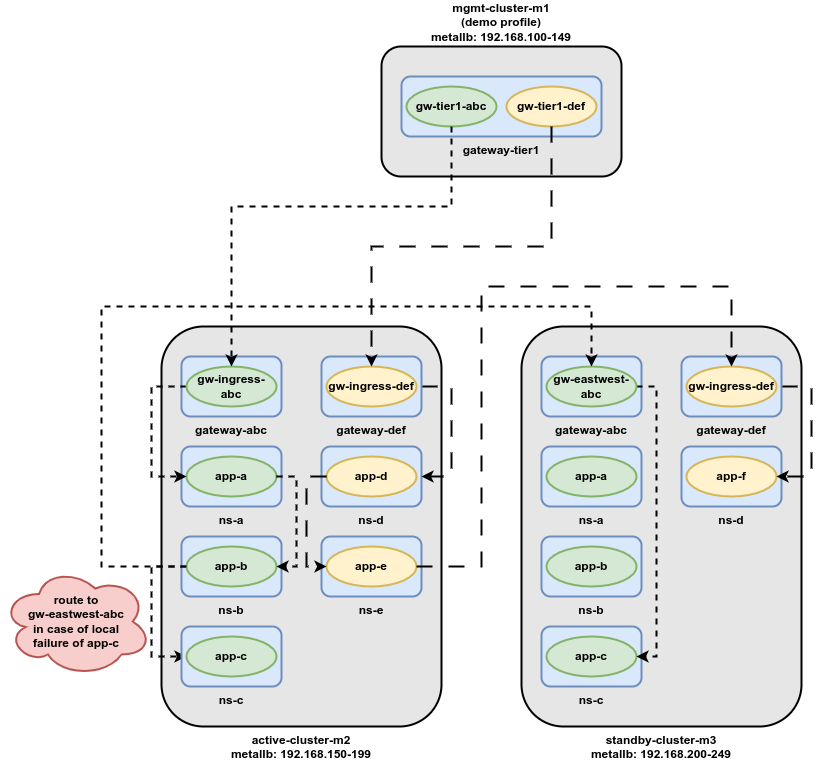

The diagram above was exported from draw.io. Its source (the exported page's mxGraphModel, read from the mxfile embedded in the PNG):
<mxGraphModel dx="2000" dy="1074" grid="1" gridSize="10" guides="1" tooltips="1" connect="1" arrows="1" fold="1" page="1" pageScale="1" pageWidth="1169" pageHeight="827" math="0" shadow="0">
  <root>
    <mxCell id="0" />
    <mxCell id="1" parent="0" />
    <mxCell id="AfPRDw23pXee6Km9Rq1h-1" value="mgmt-cluster-m1&lt;br&gt;(demo profile)&lt;br&gt;metallb: 192.168.100-149" style="rounded=1;whiteSpace=wrap;html=1;fillColor=#E6E6E6;labelPosition=center;verticalLabelPosition=top;align=center;verticalAlign=bottom;fontStyle=1;strokeWidth=2;" vertex="1" parent="1">
      <mxGeometry x="420" y="80" width="240" height="130" as="geometry" />
    </mxCell>
    <mxCell id="AfPRDw23pXee6Km9Rq1h-2" value="active-cluster-m2&lt;br&gt;metallb: 192.168.150-199" style="rounded=1;whiteSpace=wrap;html=1;fillColor=#E6E6E6;labelPosition=center;verticalLabelPosition=bottom;align=center;verticalAlign=top;fontStyle=1;strokeWidth=2;" vertex="1" parent="1">
      <mxGeometry x="200" y="360" width="280" height="400" as="geometry" />
    </mxCell>
    <mxCell id="AfPRDw23pXee6Km9Rq1h-10" value="standby-cluster-m3&lt;br&gt;metallb: 192.168.200-249" style="rounded=1;whiteSpace=wrap;html=1;fillColor=#E6E6E6;labelPosition=center;verticalLabelPosition=bottom;align=center;verticalAlign=top;fontStyle=1;strokeWidth=2;" vertex="1" parent="1">
      <mxGeometry x="560" y="360" width="280" height="400" as="geometry" />
    </mxCell>
    <mxCell id="AfPRDw23pXee6Km9Rq1h-14" style="edgeStyle=orthogonalEdgeStyle;rounded=0;orthogonalLoop=1;jettySize=auto;html=1;exitX=0.5;exitY=1;exitDx=0;exitDy=0;dashed=1;strokeWidth=2;" edge="1" parent="1" source="AfPRDw23pXee6Km9Rq1h-1" target="AfPRDw23pXee6Km9Rq1h-1">
      <mxGeometry relative="1" as="geometry" />
    </mxCell>
    <mxCell id="AfPRDw23pXee6Km9Rq1h-15" value="gateway-tier1" style="rounded=1;whiteSpace=wrap;html=1;strokeWidth=2;labelPosition=center;verticalLabelPosition=bottom;align=center;verticalAlign=top;fillColor=#dae8fc;strokeColor=#6c8ebf;fontStyle=1" vertex="1" parent="1">
      <mxGeometry x="440" y="110" width="200" height="60" as="geometry" />
    </mxCell>
    <mxCell id="AfPRDw23pXee6Km9Rq1h-16" value="gw-tier1-abc" style="ellipse;whiteSpace=wrap;html=1;strokeWidth=2;fillColor=#d5e8d4;strokeColor=#82b366;fontStyle=1" vertex="1" parent="1">
      <mxGeometry x="445" y="120" width="90" height="40" as="geometry" />
    </mxCell>
    <mxCell id="AfPRDw23pXee6Km9Rq1h-17" value="gw-tier1-def" style="ellipse;whiteSpace=wrap;html=1;strokeWidth=2;fillColor=#fff2cc;strokeColor=#d6b656;fontStyle=1" vertex="1" parent="1">
      <mxGeometry x="545" y="120" width="90" height="40" as="geometry" />
    </mxCell>
    <mxCell id="AfPRDw23pXee6Km9Rq1h-18" value="ns-a" style="rounded=1;whiteSpace=wrap;html=1;strokeWidth=2;labelPosition=center;verticalLabelPosition=bottom;align=center;verticalAlign=top;fillColor=#dae8fc;strokeColor=#6c8ebf;fontStyle=1" vertex="1" parent="1">
      <mxGeometry x="220" y="480" width="100" height="60" as="geometry" />
    </mxCell>
    <mxCell id="AfPRDw23pXee6Km9Rq1h-19" value="app-a" style="ellipse;whiteSpace=wrap;html=1;strokeWidth=2;fillColor=#d5e8d4;strokeColor=#82b366;fontStyle=1" vertex="1" parent="1">
      <mxGeometry x="225" y="490" width="90" height="40" as="geometry" />
    </mxCell>
    <mxCell id="AfPRDw23pXee6Km9Rq1h-21" value="ns-b" style="rounded=1;whiteSpace=wrap;html=1;strokeWidth=2;labelPosition=center;verticalLabelPosition=bottom;align=center;verticalAlign=top;fillColor=#dae8fc;strokeColor=#6c8ebf;fontStyle=1" vertex="1" parent="1">
      <mxGeometry x="220" y="570" width="100" height="60" as="geometry" />
    </mxCell>
    <mxCell id="AfPRDw23pXee6Km9Rq1h-60" style="edgeStyle=orthogonalEdgeStyle;rounded=0;orthogonalLoop=1;jettySize=auto;html=1;exitX=0;exitY=0.5;exitDx=0;exitDy=0;entryX=0;entryY=0.5;entryDx=0;entryDy=0;dashed=1;strokeWidth=2;" edge="1" parent="1" source="AfPRDw23pXee6Km9Rq1h-22" target="AfPRDw23pXee6Km9Rq1h-26">
      <mxGeometry relative="1" as="geometry">
        <Array as="points">
          <mxPoint x="190" y="600" />
          <mxPoint x="190" y="690" />
        </Array>
      </mxGeometry>
    </mxCell>
    <mxCell id="AfPRDw23pXee6Km9Rq1h-22" value="app-b" style="ellipse;whiteSpace=wrap;html=1;strokeWidth=2;fillColor=#d5e8d4;strokeColor=#82b366;fontStyle=1" vertex="1" parent="1">
      <mxGeometry x="225" y="580" width="90" height="40" as="geometry" />
    </mxCell>
    <mxCell id="AfPRDw23pXee6Km9Rq1h-25" value="ns-c" style="rounded=1;whiteSpace=wrap;html=1;strokeWidth=2;labelPosition=center;verticalLabelPosition=bottom;align=center;verticalAlign=top;fillColor=#dae8fc;strokeColor=#6c8ebf;fontStyle=1" vertex="1" parent="1">
      <mxGeometry x="220" y="660" width="100" height="60" as="geometry" />
    </mxCell>
    <mxCell id="AfPRDw23pXee6Km9Rq1h-26" value="app-c" style="ellipse;whiteSpace=wrap;html=1;strokeWidth=2;fillColor=#d5e8d4;strokeColor=#82b366;fontStyle=1" vertex="1" parent="1">
      <mxGeometry x="225" y="670" width="90" height="40" as="geometry" />
    </mxCell>
    <mxCell id="AfPRDw23pXee6Km9Rq1h-27" value="ns-d" style="rounded=1;whiteSpace=wrap;html=1;strokeWidth=2;labelPosition=center;verticalLabelPosition=bottom;align=center;verticalAlign=top;fillColor=#dae8fc;strokeColor=#6c8ebf;fontStyle=1" vertex="1" parent="1">
      <mxGeometry x="360" y="480" width="100" height="60" as="geometry" />
    </mxCell>
    <mxCell id="AfPRDw23pXee6Km9Rq1h-28" value="app-d" style="ellipse;whiteSpace=wrap;html=1;strokeWidth=2;fillColor=#fff2cc;strokeColor=#d6b656;fontStyle=1" vertex="1" parent="1">
      <mxGeometry x="365" y="490" width="90" height="40" as="geometry" />
    </mxCell>
    <mxCell id="AfPRDw23pXee6Km9Rq1h-29" value="ns-e" style="rounded=1;whiteSpace=wrap;html=1;strokeWidth=2;labelPosition=center;verticalLabelPosition=bottom;align=center;verticalAlign=top;fillColor=#dae8fc;strokeColor=#6c8ebf;fontStyle=1" vertex="1" parent="1">
      <mxGeometry x="360" y="570" width="100" height="60" as="geometry" />
    </mxCell>
    <mxCell id="AfPRDw23pXee6Km9Rq1h-30" value="app-e" style="ellipse;whiteSpace=wrap;html=1;strokeWidth=2;fillColor=#fff2cc;strokeColor=#d6b656;fontStyle=1" vertex="1" parent="1">
      <mxGeometry x="365" y="580" width="90" height="40" as="geometry" />
    </mxCell>
    <mxCell id="AfPRDw23pXee6Km9Rq1h-35" value="ns-a" style="rounded=1;whiteSpace=wrap;html=1;strokeWidth=2;labelPosition=center;verticalLabelPosition=bottom;align=center;verticalAlign=top;fillColor=#dae8fc;strokeColor=#6c8ebf;fontStyle=1" vertex="1" parent="1">
      <mxGeometry x="580" y="480" width="100" height="60" as="geometry" />
    </mxCell>
    <mxCell id="AfPRDw23pXee6Km9Rq1h-36" value="app-a" style="ellipse;whiteSpace=wrap;html=1;strokeWidth=2;fillColor=#d5e8d4;strokeColor=#82b366;fontStyle=1" vertex="1" parent="1">
      <mxGeometry x="585" y="490" width="90" height="40" as="geometry" />
    </mxCell>
    <mxCell id="AfPRDw23pXee6Km9Rq1h-37" value="ns-b" style="rounded=1;whiteSpace=wrap;html=1;strokeWidth=2;labelPosition=center;verticalLabelPosition=bottom;align=center;verticalAlign=top;fillColor=#dae8fc;strokeColor=#6c8ebf;fontStyle=1" vertex="1" parent="1">
      <mxGeometry x="580" y="570" width="100" height="60" as="geometry" />
    </mxCell>
    <mxCell id="AfPRDw23pXee6Km9Rq1h-38" value="app-b" style="ellipse;whiteSpace=wrap;html=1;strokeWidth=2;fillColor=#d5e8d4;strokeColor=#82b366;fontStyle=1" vertex="1" parent="1">
      <mxGeometry x="585" y="580" width="90" height="40" as="geometry" />
    </mxCell>
    <mxCell id="AfPRDw23pXee6Km9Rq1h-39" value="ns-c" style="rounded=1;whiteSpace=wrap;html=1;strokeWidth=2;labelPosition=center;verticalLabelPosition=bottom;align=center;verticalAlign=top;fillColor=#dae8fc;strokeColor=#6c8ebf;fontStyle=1" vertex="1" parent="1">
      <mxGeometry x="580" y="660" width="100" height="60" as="geometry" />
    </mxCell>
    <mxCell id="AfPRDw23pXee6Km9Rq1h-40" value="app-c" style="ellipse;whiteSpace=wrap;html=1;strokeWidth=2;fillColor=#d5e8d4;strokeColor=#82b366;fontStyle=1" vertex="1" parent="1">
      <mxGeometry x="585" y="670" width="90" height="40" as="geometry" />
    </mxCell>
    <mxCell id="AfPRDw23pXee6Km9Rq1h-41" value="ns-d" style="rounded=1;whiteSpace=wrap;html=1;strokeWidth=2;labelPosition=center;verticalLabelPosition=bottom;align=center;verticalAlign=top;fillColor=#dae8fc;strokeColor=#6c8ebf;fontStyle=1" vertex="1" parent="1">
      <mxGeometry x="720" y="480" width="100" height="60" as="geometry" />
    </mxCell>
    <mxCell id="AfPRDw23pXee6Km9Rq1h-42" value="app-f" style="ellipse;whiteSpace=wrap;html=1;strokeWidth=2;fillColor=#fff2cc;strokeColor=#d6b656;fontStyle=1" vertex="1" parent="1">
      <mxGeometry x="725" y="490" width="90" height="40" as="geometry" />
    </mxCell>
    <mxCell id="AfPRDw23pXee6Km9Rq1h-46" value="gateway-abc" style="rounded=1;whiteSpace=wrap;html=1;strokeWidth=2;labelPosition=center;verticalLabelPosition=bottom;align=center;verticalAlign=top;fillColor=#dae8fc;strokeColor=#6c8ebf;fontStyle=1" vertex="1" parent="1">
      <mxGeometry x="220" y="390" width="100" height="60" as="geometry" />
    </mxCell>
    <mxCell id="AfPRDw23pXee6Km9Rq1h-58" style="edgeStyle=orthogonalEdgeStyle;rounded=0;orthogonalLoop=1;jettySize=auto;html=1;exitX=0;exitY=0.5;exitDx=0;exitDy=0;entryX=0;entryY=0.5;entryDx=0;entryDy=0;dashed=1;strokeWidth=2;" edge="1" parent="1" source="AfPRDw23pXee6Km9Rq1h-47" target="AfPRDw23pXee6Km9Rq1h-19">
      <mxGeometry relative="1" as="geometry">
        <Array as="points">
          <mxPoint x="190" y="420" />
          <mxPoint x="190" y="510" />
        </Array>
      </mxGeometry>
    </mxCell>
    <mxCell id="AfPRDw23pXee6Km9Rq1h-47" value="gw-ingress-abc" style="ellipse;whiteSpace=wrap;html=1;strokeWidth=2;fillColor=#d5e8d4;strokeColor=#82b366;fontStyle=1" vertex="1" parent="1">
      <mxGeometry x="225" y="400" width="90" height="40" as="geometry" />
    </mxCell>
    <mxCell id="AfPRDw23pXee6Km9Rq1h-50" value="gateway-abc" style="rounded=1;whiteSpace=wrap;html=1;strokeWidth=2;labelPosition=center;verticalLabelPosition=bottom;align=center;verticalAlign=top;fillColor=#dae8fc;strokeColor=#6c8ebf;fontStyle=1" vertex="1" parent="1">
      <mxGeometry x="580" y="390" width="100" height="60" as="geometry" />
    </mxCell>
    <mxCell id="AfPRDw23pXee6Km9Rq1h-68" style="edgeStyle=orthogonalEdgeStyle;rounded=0;orthogonalLoop=1;jettySize=auto;html=1;exitX=1;exitY=0.5;exitDx=0;exitDy=0;entryX=1;entryY=0.5;entryDx=0;entryDy=0;dashed=1;strokeWidth=2;" edge="1" parent="1" source="AfPRDw23pXee6Km9Rq1h-51" target="AfPRDw23pXee6Km9Rq1h-40">
      <mxGeometry relative="1" as="geometry" />
    </mxCell>
    <mxCell id="AfPRDw23pXee6Km9Rq1h-51" value="gw-eastwest-abc" style="ellipse;whiteSpace=wrap;html=1;strokeWidth=2;fillColor=#d5e8d4;strokeColor=#82b366;fontStyle=1" vertex="1" parent="1">
      <mxGeometry x="585" y="400" width="90" height="40" as="geometry" />
    </mxCell>
    <mxCell id="AfPRDw23pXee6Km9Rq1h-62" style="edgeStyle=orthogonalEdgeStyle;rounded=0;orthogonalLoop=1;jettySize=auto;html=1;exitX=1;exitY=0.5;exitDx=0;exitDy=0;entryX=1;entryY=0.5;entryDx=0;entryDy=0;dashed=1;strokeWidth=2;dashPattern=8 8;" edge="1" parent="1" source="AfPRDw23pXee6Km9Rq1h-52" target="AfPRDw23pXee6Km9Rq1h-27">
      <mxGeometry relative="1" as="geometry">
        <Array as="points">
          <mxPoint x="490" y="420" />
          <mxPoint x="490" y="510" />
        </Array>
      </mxGeometry>
    </mxCell>
    <mxCell id="AfPRDw23pXee6Km9Rq1h-52" value="gateway-def" style="rounded=1;whiteSpace=wrap;html=1;strokeWidth=2;labelPosition=center;verticalLabelPosition=bottom;align=center;verticalAlign=top;fillColor=#dae8fc;strokeColor=#6c8ebf;fontStyle=1" vertex="1" parent="1">
      <mxGeometry x="360" y="390" width="100" height="60" as="geometry" />
    </mxCell>
    <mxCell id="AfPRDw23pXee6Km9Rq1h-53" value="gw-ingress-def" style="ellipse;whiteSpace=wrap;html=1;strokeWidth=2;fillColor=#fff2cc;strokeColor=#d6b656;fontStyle=1" vertex="1" parent="1">
      <mxGeometry x="365" y="400" width="90" height="40" as="geometry" />
    </mxCell>
    <mxCell id="AfPRDw23pXee6Km9Rq1h-65" style="edgeStyle=orthogonalEdgeStyle;rounded=0;orthogonalLoop=1;jettySize=auto;html=1;exitX=1;exitY=0.5;exitDx=0;exitDy=0;entryX=1;entryY=0.5;entryDx=0;entryDy=0;dashed=1;strokeWidth=2;dashPattern=8 8;" edge="1" parent="1" source="AfPRDw23pXee6Km9Rq1h-55" target="AfPRDw23pXee6Km9Rq1h-42">
      <mxGeometry relative="1" as="geometry">
        <Array as="points">
          <mxPoint x="850" y="420" />
          <mxPoint x="850" y="510" />
        </Array>
      </mxGeometry>
    </mxCell>
    <mxCell id="AfPRDw23pXee6Km9Rq1h-55" value="gateway-def" style="rounded=1;whiteSpace=wrap;html=1;strokeWidth=2;labelPosition=center;verticalLabelPosition=bottom;align=center;verticalAlign=top;fillColor=#dae8fc;strokeColor=#6c8ebf;fontStyle=1" vertex="1" parent="1">
      <mxGeometry x="720" y="390" width="100" height="60" as="geometry" />
    </mxCell>
    <mxCell id="AfPRDw23pXee6Km9Rq1h-56" value="gw-ingress-def" style="ellipse;whiteSpace=wrap;html=1;strokeWidth=2;fillColor=#fff2cc;strokeColor=#d6b656;fontStyle=1" vertex="1" parent="1">
      <mxGeometry x="725" y="400" width="90" height="40" as="geometry" />
    </mxCell>
    <mxCell id="AfPRDw23pXee6Km9Rq1h-57" style="edgeStyle=orthogonalEdgeStyle;rounded=0;orthogonalLoop=1;jettySize=auto;html=1;exitX=0.5;exitY=1;exitDx=0;exitDy=0;dashed=1;strokeWidth=2;" edge="1" parent="1" source="AfPRDw23pXee6Km9Rq1h-16" target="AfPRDw23pXee6Km9Rq1h-47">
      <mxGeometry relative="1" as="geometry">
        <Array as="points">
          <mxPoint x="490" y="240" />
          <mxPoint x="270" y="240" />
        </Array>
      </mxGeometry>
    </mxCell>
    <mxCell id="AfPRDw23pXee6Km9Rq1h-59" style="edgeStyle=orthogonalEdgeStyle;rounded=0;orthogonalLoop=1;jettySize=auto;html=1;exitX=1;exitY=0.5;exitDx=0;exitDy=0;entryX=1;entryY=0.5;entryDx=0;entryDy=0;dashed=1;strokeWidth=2;" edge="1" parent="1" source="AfPRDw23pXee6Km9Rq1h-19" target="AfPRDw23pXee6Km9Rq1h-22">
      <mxGeometry relative="1" as="geometry" />
    </mxCell>
    <mxCell id="AfPRDw23pXee6Km9Rq1h-61" style="edgeStyle=orthogonalEdgeStyle;rounded=0;orthogonalLoop=1;jettySize=auto;html=1;exitX=0.5;exitY=1;exitDx=0;exitDy=0;entryX=0.5;entryY=0;entryDx=0;entryDy=0;dashed=1;strokeWidth=2;dashPattern=8 8;" edge="1" parent="1" source="AfPRDw23pXee6Km9Rq1h-17" target="AfPRDw23pXee6Km9Rq1h-53">
      <mxGeometry relative="1" as="geometry">
        <Array as="points">
          <mxPoint x="590" y="280" />
          <mxPoint x="410" y="280" />
        </Array>
      </mxGeometry>
    </mxCell>
    <mxCell id="AfPRDw23pXee6Km9Rq1h-63" style="edgeStyle=orthogonalEdgeStyle;rounded=0;orthogonalLoop=1;jettySize=auto;html=1;exitX=0;exitY=0.5;exitDx=0;exitDy=0;entryX=0;entryY=0.5;entryDx=0;entryDy=0;dashed=1;strokeWidth=2;dashPattern=8 8;" edge="1" parent="1" source="AfPRDw23pXee6Km9Rq1h-28" target="AfPRDw23pXee6Km9Rq1h-30">
      <mxGeometry relative="1" as="geometry" />
    </mxCell>
    <mxCell id="AfPRDw23pXee6Km9Rq1h-64" style="edgeStyle=orthogonalEdgeStyle;rounded=0;orthogonalLoop=1;jettySize=auto;html=1;exitX=1;exitY=0.5;exitDx=0;exitDy=0;entryX=0.5;entryY=0;entryDx=0;entryDy=0;dashed=1;strokeWidth=2;dashPattern=8 8;" edge="1" parent="1" source="AfPRDw23pXee6Km9Rq1h-30" target="AfPRDw23pXee6Km9Rq1h-56">
      <mxGeometry relative="1" as="geometry">
        <Array as="points">
          <mxPoint x="520" y="600" />
          <mxPoint x="520" y="320" />
          <mxPoint x="770" y="320" />
        </Array>
      </mxGeometry>
    </mxCell>
    <mxCell id="AfPRDw23pXee6Km9Rq1h-66" style="edgeStyle=orthogonalEdgeStyle;rounded=0;orthogonalLoop=1;jettySize=auto;html=1;exitX=0;exitY=0.5;exitDx=0;exitDy=0;entryX=0.5;entryY=0;entryDx=0;entryDy=0;dashed=1;strokeWidth=2;" edge="1" parent="1" source="AfPRDw23pXee6Km9Rq1h-22" target="AfPRDw23pXee6Km9Rq1h-51">
      <mxGeometry relative="1" as="geometry">
        <Array as="points">
          <mxPoint x="140" y="600" />
          <mxPoint x="140" y="340" />
          <mxPoint x="630" y="340" />
        </Array>
      </mxGeometry>
    </mxCell>
    <mxCell id="AfPRDw23pXee6Km9Rq1h-69" value="route to&lt;br&gt;gw-eastwest-abc&lt;br&gt;in case of local&lt;br&gt;failure of app-c" style="ellipse;shape=cloud;whiteSpace=wrap;html=1;strokeWidth=2;fontStyle=1;fillColor=#f8cecc;strokeColor=#b85450;" vertex="1" parent="1">
      <mxGeometry x="40" y="600" width="150" height="110" as="geometry" />
    </mxCell>
  </root>
</mxGraphModel>